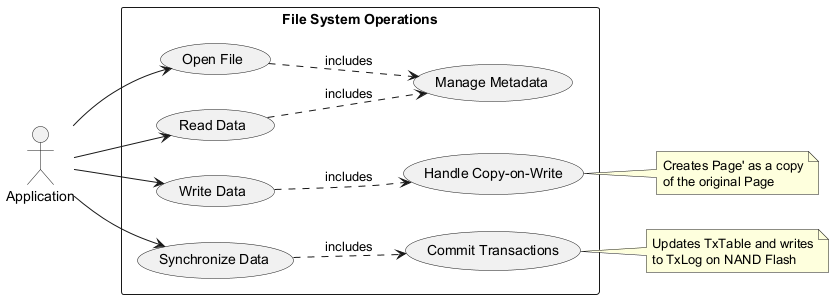

The diagram above was rendered by PlantUML. Its source (embedded in the PNG):
@startuml
left to right direction
actor "Application" as app

rectangle "File System Operations" {
  usecase "Open File" as open
  usecase "Read Data" as read
  usecase "Write Data" as write
  usecase "Synchronize Data" as fsync
  usecase "Manage Metadata" as metadata
  usecase "Handle Copy-on-Write" as cow
  usecase "Commit Transactions" as commit
}

app --> open
app --> read
app --> write
app --> fsync

open ..> metadata : includes
read ..> metadata : includes
write ..> cow : includes
fsync ..> commit : includes

note right of cow
  Creates Page' as a copy
  of the original Page
end note

note right of commit
  Updates TxTable and writes
  to TxLog on NAND Flash
end note
@enduml